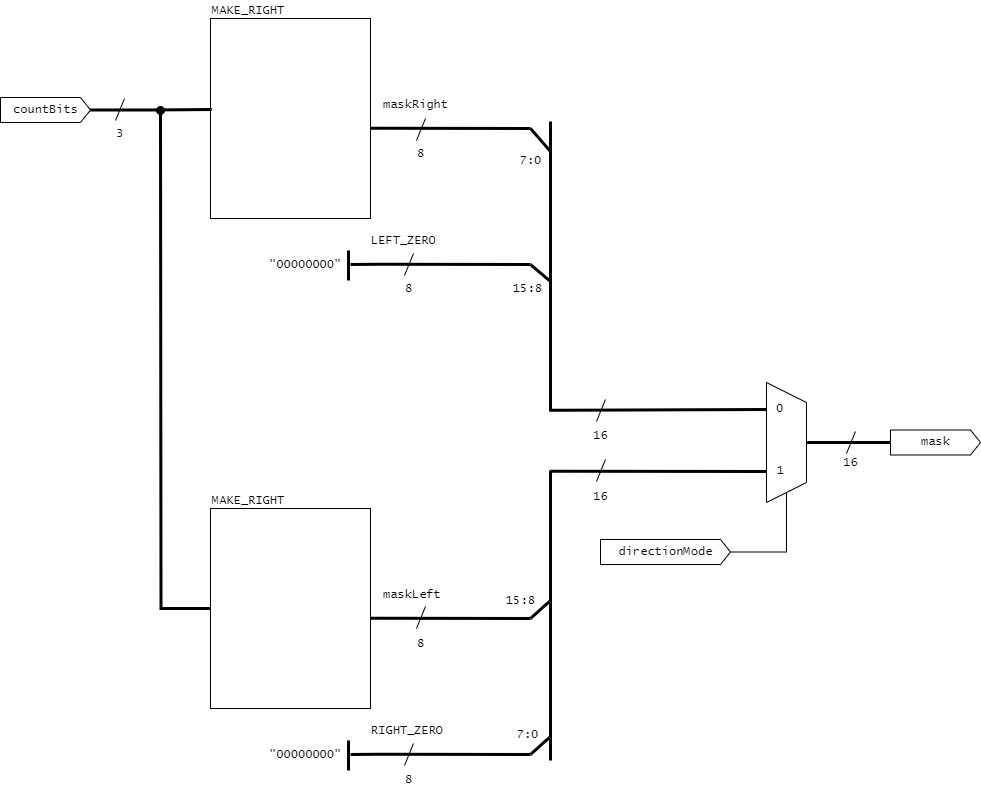

The diagram above was exported from draw.io. Its source (the exported page's mxGraphModel, read from the mxfile embedded in the PNG):
<mxGraphModel dx="472" dy="820" grid="1" gridSize="10" guides="1" tooltips="1" connect="1" arrows="1" fold="1" page="1" pageScale="1" pageWidth="850" pageHeight="1100" math="0" shadow="0">
  <root>
    <mxCell id="0" />
    <mxCell id="1" parent="0" />
    <mxCell id="k33yeqlMyFWdL-0Yhse2-61" style="edgeStyle=orthogonalEdgeStyle;rounded=0;orthogonalLoop=1;jettySize=auto;html=1;exitX=0;exitY=0.5;exitDx=0;exitDy=0;endArrow=oval;endFill=1;strokeWidth=3;fontStyle=0" parent="1" source="k33yeqlMyFWdL-0Yhse2-3" edge="1">
      <mxGeometry relative="1" as="geometry">
        <mxPoint x="200" y="160" as="targetPoint" />
      </mxGeometry>
    </mxCell>
    <mxCell id="k33yeqlMyFWdL-0Yhse2-3" value="" style="rounded=0;whiteSpace=wrap;html=1;fontStyle=0" parent="1" vertex="1">
      <mxGeometry x="250" y="558" width="160" height="200" as="geometry" />
    </mxCell>
    <mxCell id="k33yeqlMyFWdL-0Yhse2-4" value="MAKE_RIGHT" style="text;html=1;align=left;verticalAlign=bottom;whiteSpace=wrap;rounded=0;fontFamily=Lucida Console;fontStyle=0" parent="1" vertex="1">
      <mxGeometry x="250" y="540" width="160" height="20" as="geometry" />
    </mxCell>
    <mxCell id="k33yeqlMyFWdL-0Yhse2-8" value="" style="endArrow=none;html=1;rounded=0;strokeWidth=3;fontStyle=0" parent="1" edge="1">
      <mxGeometry width="50" height="50" relative="1" as="geometry">
        <mxPoint x="410" y="667.82" as="sourcePoint" />
        <mxPoint x="570" y="668" as="targetPoint" />
        <Array as="points">
          <mxPoint x="420" y="667.82" />
        </Array>
      </mxGeometry>
    </mxCell>
    <mxCell id="k33yeqlMyFWdL-0Yhse2-9" value="maskLeft" style="text;html=1;align=left;verticalAlign=bottom;whiteSpace=wrap;rounded=0;fontFamily=Lucida Console;fontStyle=0" parent="1" vertex="1">
      <mxGeometry x="421" y="634" width="70" height="20" as="geometry" />
    </mxCell>
    <mxCell id="k33yeqlMyFWdL-0Yhse2-11" value="8" style="text;html=1;align=center;verticalAlign=bottom;whiteSpace=wrap;rounded=0;fontFamily=Lucida Console;fontStyle=0" parent="1" vertex="1">
      <mxGeometry x="430" y="683" width="61" height="20" as="geometry" />
    </mxCell>
    <mxCell id="k33yeqlMyFWdL-0Yhse2-16" value="" style="endArrow=none;html=1;rounded=0;strokeWidth=3;fontStyle=0" parent="1" edge="1">
      <mxGeometry width="50" height="50" relative="1" as="geometry">
        <mxPoint x="570" y="668" as="sourcePoint" />
        <mxPoint x="590" y="650" as="targetPoint" />
      </mxGeometry>
    </mxCell>
    <mxCell id="k33yeqlMyFWdL-0Yhse2-18" value="" style="endArrow=none;html=1;rounded=0;strokeWidth=3;fontStyle=0" parent="1" edge="1">
      <mxGeometry width="50" height="50" relative="1" as="geometry">
        <mxPoint x="590" y="810" as="sourcePoint" />
        <mxPoint x="590" y="520" as="targetPoint" />
      </mxGeometry>
    </mxCell>
    <mxCell id="k33yeqlMyFWdL-0Yhse2-20" value="" style="endArrow=none;html=1;rounded=0;strokeWidth=3;fontStyle=0" parent="1" edge="1">
      <mxGeometry width="50" height="50" relative="1" as="geometry">
        <mxPoint x="390" y="804" as="sourcePoint" />
        <mxPoint x="570" y="804" as="targetPoint" />
        <Array as="points">
          <mxPoint x="420" y="803.82" />
        </Array>
      </mxGeometry>
    </mxCell>
    <mxCell id="k33yeqlMyFWdL-0Yhse2-21" value="RIGHT_ZERO" style="text;html=1;align=left;verticalAlign=bottom;whiteSpace=wrap;rounded=0;fontFamily=Lucida Console;fontStyle=0" parent="1" vertex="1">
      <mxGeometry x="409" y="770" width="70" height="20" as="geometry" />
    </mxCell>
    <mxCell id="k33yeqlMyFWdL-0Yhse2-23" value="8" style="text;html=1;align=center;verticalAlign=bottom;whiteSpace=wrap;rounded=0;fontFamily=Lucida Console;fontStyle=0" parent="1" vertex="1">
      <mxGeometry x="418" y="819" width="61" height="20" as="geometry" />
    </mxCell>
    <mxCell id="k33yeqlMyFWdL-0Yhse2-24" value="" style="endArrow=none;html=1;rounded=0;strokeWidth=3;fontStyle=0" parent="1" edge="1">
      <mxGeometry width="50" height="50" relative="1" as="geometry">
        <mxPoint x="570" y="804" as="sourcePoint" />
        <mxPoint x="590" y="786" as="targetPoint" />
      </mxGeometry>
    </mxCell>
    <mxCell id="k33yeqlMyFWdL-0Yhse2-25" value="" style="endArrow=none;html=1;rounded=0;strokeWidth=3;fontStyle=0" parent="1" edge="1">
      <mxGeometry width="50" height="50" relative="1" as="geometry">
        <mxPoint x="388" y="820" as="sourcePoint" />
        <mxPoint x="388" y="790" as="targetPoint" />
      </mxGeometry>
    </mxCell>
    <mxCell id="k33yeqlMyFWdL-0Yhse2-26" value="&quot;00000000&quot;" style="text;html=1;align=left;verticalAlign=bottom;whiteSpace=wrap;rounded=0;fontFamily=Lucida Console;fontStyle=0" parent="1" vertex="1">
      <mxGeometry x="307" y="794" width="70" height="20" as="geometry" />
    </mxCell>
    <mxCell id="k33yeqlMyFWdL-0Yhse2-27" value="7:0" style="text;html=1;align=center;verticalAlign=bottom;whiteSpace=wrap;rounded=0;fontFamily=Lucida Console;fontStyle=0" parent="1" vertex="1">
      <mxGeometry x="537" y="774" width="61" height="20" as="geometry" />
    </mxCell>
    <mxCell id="k33yeqlMyFWdL-0Yhse2-28" value="15:8" style="text;html=1;align=center;verticalAlign=bottom;whiteSpace=wrap;rounded=0;fontFamily=Lucida Console;fontStyle=0" parent="1" vertex="1">
      <mxGeometry x="530" y="640" width="61" height="20" as="geometry" />
    </mxCell>
    <mxCell id="k33yeqlMyFWdL-0Yhse2-29" value="" style="endArrow=none;html=1;rounded=0;strokeWidth=3;fontStyle=0" parent="1" edge="1">
      <mxGeometry width="50" height="50" relative="1" as="geometry">
        <mxPoint x="590" y="520.82" as="sourcePoint" />
        <mxPoint x="810" y="521" as="targetPoint" />
        <Array as="points">
          <mxPoint x="600" y="520.82" />
        </Array>
      </mxGeometry>
    </mxCell>
    <mxCell id="k33yeqlMyFWdL-0Yhse2-32" value="16" style="text;html=1;align=center;verticalAlign=bottom;whiteSpace=wrap;rounded=0;fontFamily=Lucida Console;fontStyle=0" parent="1" vertex="1">
      <mxGeometry x="610" y="536" width="61" height="20" as="geometry" />
    </mxCell>
    <mxCell id="k33yeqlMyFWdL-0Yhse2-34" value="" style="rounded=0;whiteSpace=wrap;html=1;fontStyle=0" parent="1" vertex="1">
      <mxGeometry x="250" y="68" width="160" height="200" as="geometry" />
    </mxCell>
    <mxCell id="k33yeqlMyFWdL-0Yhse2-35" value="MAKE_RIGHT" style="text;html=1;align=left;verticalAlign=bottom;whiteSpace=wrap;rounded=0;fontFamily=Lucida Console;fontStyle=0" parent="1" vertex="1">
      <mxGeometry x="250" y="50" width="160" height="20" as="geometry" />
    </mxCell>
    <mxCell id="k33yeqlMyFWdL-0Yhse2-36" value="" style="endArrow=none;html=1;rounded=0;strokeWidth=3;fontStyle=0" parent="1" edge="1">
      <mxGeometry width="50" height="50" relative="1" as="geometry">
        <mxPoint x="410" y="177.82000000000005" as="sourcePoint" />
        <mxPoint x="570" y="178" as="targetPoint" />
        <Array as="points">
          <mxPoint x="420" y="177.82000000000005" />
        </Array>
      </mxGeometry>
    </mxCell>
    <mxCell id="k33yeqlMyFWdL-0Yhse2-37" value="maskRight" style="text;html=1;align=left;verticalAlign=bottom;whiteSpace=wrap;rounded=0;fontFamily=Lucida Console;fontStyle=0" parent="1" vertex="1">
      <mxGeometry x="421" y="144" width="70" height="20" as="geometry" />
    </mxCell>
    <mxCell id="k33yeqlMyFWdL-0Yhse2-38" value="" style="endArrow=none;html=1;rounded=0;strokeWidth=1;fontStyle=0" parent="1" edge="1">
      <mxGeometry width="50" height="50" relative="1" as="geometry">
        <mxPoint x="456" y="190" as="sourcePoint" />
        <mxPoint x="465" y="168" as="targetPoint" />
      </mxGeometry>
    </mxCell>
    <mxCell id="k33yeqlMyFWdL-0Yhse2-39" value="8" style="text;html=1;align=center;verticalAlign=bottom;whiteSpace=wrap;rounded=0;fontFamily=Lucida Console;fontStyle=0" parent="1" vertex="1">
      <mxGeometry x="430" y="193" width="61" height="20" as="geometry" />
    </mxCell>
    <mxCell id="k33yeqlMyFWdL-0Yhse2-40" value="" style="endArrow=none;html=1;rounded=0;strokeWidth=3;fontStyle=0" parent="1" edge="1">
      <mxGeometry width="50" height="50" relative="1" as="geometry">
        <mxPoint x="570" y="178" as="sourcePoint" />
        <mxPoint x="590" y="201" as="targetPoint" />
      </mxGeometry>
    </mxCell>
    <mxCell id="k33yeqlMyFWdL-0Yhse2-41" value="" style="endArrow=none;html=1;rounded=0;strokeWidth=3;fontStyle=0" parent="1" edge="1">
      <mxGeometry width="50" height="50" relative="1" as="geometry">
        <mxPoint x="590" y="461" as="sourcePoint" />
        <mxPoint x="590" y="171" as="targetPoint" />
      </mxGeometry>
    </mxCell>
    <mxCell id="k33yeqlMyFWdL-0Yhse2-42" value="" style="endArrow=none;html=1;rounded=0;strokeWidth=3;fontStyle=0" parent="1" edge="1">
      <mxGeometry width="50" height="50" relative="1" as="geometry">
        <mxPoint x="390" y="314" as="sourcePoint" />
        <mxPoint x="570" y="314" as="targetPoint" />
        <Array as="points">
          <mxPoint x="420" y="313.82000000000005" />
        </Array>
      </mxGeometry>
    </mxCell>
    <mxCell id="k33yeqlMyFWdL-0Yhse2-43" value="LEFT_ZERO" style="text;html=1;align=left;verticalAlign=bottom;whiteSpace=wrap;rounded=0;fontFamily=Lucida Console;fontStyle=0" parent="1" vertex="1">
      <mxGeometry x="409" y="280" width="70" height="20" as="geometry" />
    </mxCell>
    <mxCell id="k33yeqlMyFWdL-0Yhse2-45" value="8" style="text;html=1;align=center;verticalAlign=bottom;whiteSpace=wrap;rounded=0;fontFamily=Lucida Console;fontStyle=0" parent="1" vertex="1">
      <mxGeometry x="418" y="328" width="61" height="20" as="geometry" />
    </mxCell>
    <mxCell id="k33yeqlMyFWdL-0Yhse2-46" value="" style="endArrow=none;html=1;rounded=0;strokeWidth=3;fontStyle=0" parent="1" edge="1">
      <mxGeometry width="50" height="50" relative="1" as="geometry">
        <mxPoint x="570" y="314" as="sourcePoint" />
        <mxPoint x="590" y="331" as="targetPoint" />
      </mxGeometry>
    </mxCell>
    <mxCell id="k33yeqlMyFWdL-0Yhse2-47" value="" style="endArrow=none;html=1;rounded=0;strokeWidth=3;fontStyle=0" parent="1" edge="1">
      <mxGeometry width="50" height="50" relative="1" as="geometry">
        <mxPoint x="388" y="330" as="sourcePoint" />
        <mxPoint x="388" y="300" as="targetPoint" />
      </mxGeometry>
    </mxCell>
    <mxCell id="k33yeqlMyFWdL-0Yhse2-48" value="&quot;00000000&quot;" style="text;html=1;align=left;verticalAlign=bottom;whiteSpace=wrap;rounded=0;fontFamily=Lucida Console;fontStyle=0" parent="1" vertex="1">
      <mxGeometry x="307" y="304" width="70" height="20" as="geometry" />
    </mxCell>
    <mxCell id="k33yeqlMyFWdL-0Yhse2-49" value="15:8" style="text;html=1;align=center;verticalAlign=bottom;whiteSpace=wrap;rounded=0;fontFamily=Lucida Console;fontStyle=0" parent="1" vertex="1">
      <mxGeometry x="537" y="328" width="61" height="20" as="geometry" />
    </mxCell>
    <mxCell id="k33yeqlMyFWdL-0Yhse2-50" value="7:0" style="text;html=1;align=center;verticalAlign=bottom;whiteSpace=wrap;rounded=0;fontFamily=Lucida Console;fontStyle=0" parent="1" vertex="1">
      <mxGeometry x="540" y="200" width="61" height="20" as="geometry" />
    </mxCell>
    <mxCell id="k33yeqlMyFWdL-0Yhse2-51" value="" style="endArrow=none;html=1;rounded=0;strokeWidth=3;fontStyle=0" parent="1" edge="1">
      <mxGeometry width="50" height="50" relative="1" as="geometry">
        <mxPoint x="590" y="459.82000000000005" as="sourcePoint" />
        <mxPoint x="808" y="459" as="targetPoint" />
        <Array as="points">
          <mxPoint x="600" y="459.82000000000005" />
        </Array>
      </mxGeometry>
    </mxCell>
    <mxCell id="k33yeqlMyFWdL-0Yhse2-53" value="16" style="text;html=1;align=center;verticalAlign=bottom;whiteSpace=wrap;rounded=0;fontFamily=Lucida Console;fontStyle=0" parent="1" vertex="1">
      <mxGeometry x="610" y="475" width="61" height="20" as="geometry" />
    </mxCell>
    <mxCell id="k33yeqlMyFWdL-0Yhse2-62" style="edgeStyle=orthogonalEdgeStyle;rounded=0;orthogonalLoop=1;jettySize=auto;html=1;exitX=0.5;exitY=0;exitDx=0;exitDy=0;endArrow=none;endFill=0;strokeWidth=3;fontStyle=0" parent="1" source="k33yeqlMyFWdL-0Yhse2-55" edge="1">
      <mxGeometry relative="1" as="geometry">
        <mxPoint x="930" y="492" as="targetPoint" />
      </mxGeometry>
    </mxCell>
    <mxCell id="k33yeqlMyFWdL-0Yhse2-55" value="" style="shape=trapezoid;perimeter=trapezoidPerimeter;whiteSpace=wrap;html=1;fixedSize=1;rotation=90;fontStyle=0" parent="1" vertex="1">
      <mxGeometry x="766" y="472" width="120" height="40" as="geometry" />
    </mxCell>
    <mxCell id="k33yeqlMyFWdL-0Yhse2-57" style="edgeStyle=orthogonalEdgeStyle;rounded=0;orthogonalLoop=1;jettySize=auto;html=1;exitX=1;exitY=0.5;exitDx=0;exitDy=0;exitPerimeter=0;entryX=1;entryY=0.5;entryDx=0;entryDy=0;endArrow=none;endFill=0;fontStyle=0" parent="1" source="k33yeqlMyFWdL-0Yhse2-56" target="k33yeqlMyFWdL-0Yhse2-55" edge="1">
      <mxGeometry relative="1" as="geometry" />
    </mxCell>
    <mxCell id="k33yeqlMyFWdL-0Yhse2-56" value="directionMode" style="html=1;shadow=0;dashed=0;align=center;verticalAlign=middle;shape=mxgraph.arrows2.arrow;dy=0;dx=10;notch=0;fontFamily=Lucida Console;fontStyle=0" parent="1" vertex="1">
      <mxGeometry x="640" y="589" width="130" height="25" as="geometry" />
    </mxCell>
    <mxCell id="k33yeqlMyFWdL-0Yhse2-58" value="countBits" style="html=1;shadow=0;dashed=0;align=center;verticalAlign=middle;shape=mxgraph.arrows2.arrow;dy=0;dx=10;notch=0;fontFamily=Lucida Console;fontStyle=0" parent="1" vertex="1">
      <mxGeometry x="40" y="147" width="90" height="25" as="geometry" />
    </mxCell>
    <mxCell id="k33yeqlMyFWdL-0Yhse2-60" style="edgeStyle=orthogonalEdgeStyle;rounded=0;orthogonalLoop=1;jettySize=auto;html=1;exitX=1;exitY=0.5;exitDx=0;exitDy=0;exitPerimeter=0;entryX=0.008;entryY=0.455;entryDx=0;entryDy=0;entryPerimeter=0;endArrow=none;endFill=0;strokeWidth=3;fontStyle=0" parent="1" source="k33yeqlMyFWdL-0Yhse2-58" target="k33yeqlMyFWdL-0Yhse2-34" edge="1">
      <mxGeometry relative="1" as="geometry" />
    </mxCell>
    <mxCell id="k33yeqlMyFWdL-0Yhse2-64" value="16" style="text;html=1;align=center;verticalAlign=bottom;whiteSpace=wrap;rounded=0;fontFamily=Lucida Console;fontStyle=0" parent="1" vertex="1">
      <mxGeometry x="860" y="502" width="61" height="20" as="geometry" />
    </mxCell>
    <mxCell id="k33yeqlMyFWdL-0Yhse2-65" value="1" style="text;html=1;align=center;verticalAlign=bottom;whiteSpace=wrap;rounded=0;fontFamily=Lucida Console;fontStyle=0" parent="1" vertex="1">
      <mxGeometry x="789.5" y="510" width="61" height="20" as="geometry" />
    </mxCell>
    <mxCell id="k33yeqlMyFWdL-0Yhse2-66" value="0" style="text;html=1;align=center;verticalAlign=bottom;whiteSpace=wrap;rounded=0;fontFamily=Lucida Console;fontStyle=0" parent="1" vertex="1">
      <mxGeometry x="788.5" y="448" width="61" height="20" as="geometry" />
    </mxCell>
    <mxCell id="k33yeqlMyFWdL-0Yhse2-67" value="mask" style="html=1;shadow=0;dashed=0;align=center;verticalAlign=middle;shape=mxgraph.arrows2.arrow;dy=0;dx=10;notch=0;fontFamily=Lucida Console;fontStyle=0" parent="1" vertex="1">
      <mxGeometry x="930" y="479.5" width="90" height="25" as="geometry" />
    </mxCell>
    <mxCell id="iLWuJ3WuckGgHbpwo3SS-1" value="" style="endArrow=none;html=1;rounded=0;strokeWidth=1;fontStyle=0" parent="1" edge="1">
      <mxGeometry width="50" height="50" relative="1" as="geometry">
        <mxPoint x="444" y="325" as="sourcePoint" />
        <mxPoint x="453" y="303" as="targetPoint" />
      </mxGeometry>
    </mxCell>
    <mxCell id="iLWuJ3WuckGgHbpwo3SS-2" value="" style="endArrow=none;html=1;rounded=0;strokeWidth=1;fontStyle=0" parent="1" edge="1">
      <mxGeometry width="50" height="50" relative="1" as="geometry">
        <mxPoint x="636" y="471" as="sourcePoint" />
        <mxPoint x="645" y="449" as="targetPoint" />
      </mxGeometry>
    </mxCell>
    <mxCell id="iLWuJ3WuckGgHbpwo3SS-4" value="" style="endArrow=none;html=1;rounded=0;strokeWidth=1;fontStyle=0" parent="1" edge="1">
      <mxGeometry width="50" height="50" relative="1" as="geometry">
        <mxPoint x="636" y="531" as="sourcePoint" />
        <mxPoint x="645" y="509" as="targetPoint" />
      </mxGeometry>
    </mxCell>
    <mxCell id="iLWuJ3WuckGgHbpwo3SS-5" value="" style="endArrow=none;html=1;rounded=0;strokeWidth=1;fontStyle=0" parent="1" edge="1">
      <mxGeometry width="50" height="50" relative="1" as="geometry">
        <mxPoint x="456" y="678" as="sourcePoint" />
        <mxPoint x="465" y="656" as="targetPoint" />
      </mxGeometry>
    </mxCell>
    <mxCell id="iLWuJ3WuckGgHbpwo3SS-6" value="" style="endArrow=none;html=1;rounded=0;strokeWidth=1;fontStyle=0" parent="1" edge="1">
      <mxGeometry width="50" height="50" relative="1" as="geometry">
        <mxPoint x="444" y="815" as="sourcePoint" />
        <mxPoint x="453" y="793" as="targetPoint" />
      </mxGeometry>
    </mxCell>
    <mxCell id="iLWuJ3WuckGgHbpwo3SS-7" value="" style="endArrow=none;html=1;rounded=0;strokeWidth=1;fontStyle=0" parent="1" edge="1">
      <mxGeometry width="50" height="50" relative="1" as="geometry">
        <mxPoint x="886" y="503" as="sourcePoint" />
        <mxPoint x="895" y="481" as="targetPoint" />
      </mxGeometry>
    </mxCell>
    <mxCell id="iLWuJ3WuckGgHbpwo3SS-8" value="" style="endArrow=none;html=1;rounded=0;strokeWidth=1;fontStyle=0" parent="1" edge="1">
      <mxGeometry width="50" height="50" relative="1" as="geometry">
        <mxPoint x="155" y="170" as="sourcePoint" />
        <mxPoint x="164" y="148" as="targetPoint" />
      </mxGeometry>
    </mxCell>
    <mxCell id="iLWuJ3WuckGgHbpwo3SS-9" value="3" style="text;html=1;align=center;verticalAlign=bottom;whiteSpace=wrap;rounded=0;fontFamily=Lucida Console;fontStyle=0" parent="1" vertex="1">
      <mxGeometry x="129" y="173" width="61" height="20" as="geometry" />
    </mxCell>
  </root>
</mxGraphModel>